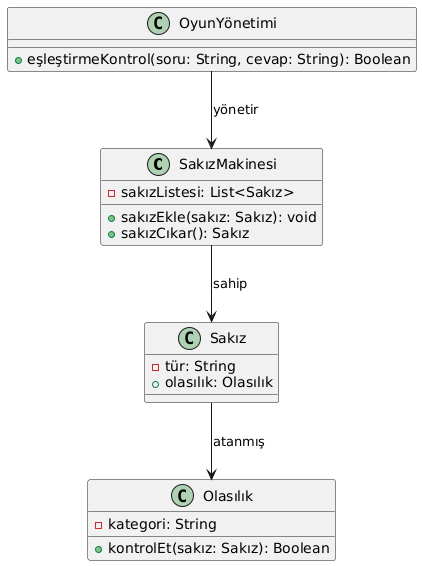

The diagram above was rendered by PlantUML. Its source (embedded in the PNG):
@startuml
class SakızMakinesi {
    - sakızListesi: List<Sakız>
    + sakızEkle(sakız: Sakız): void
    + sakızCıkar(): Sakız
}

class Sakız {
    - tür: String
    + olasılık: Olasılık
}

class Olasılık {
    - kategori: String
    + kontrolEt(sakız: Sakız): Boolean
}

class OyunYönetimi {
    + eşleştirmeKontrol(soru: String, cevap: String): Boolean
}

SakızMakinesi --> Sakız : "sahip"
Sakız --> Olasılık : "atanmış"
OyunYönetimi --> SakızMakinesi : "yönetir"
@enduml